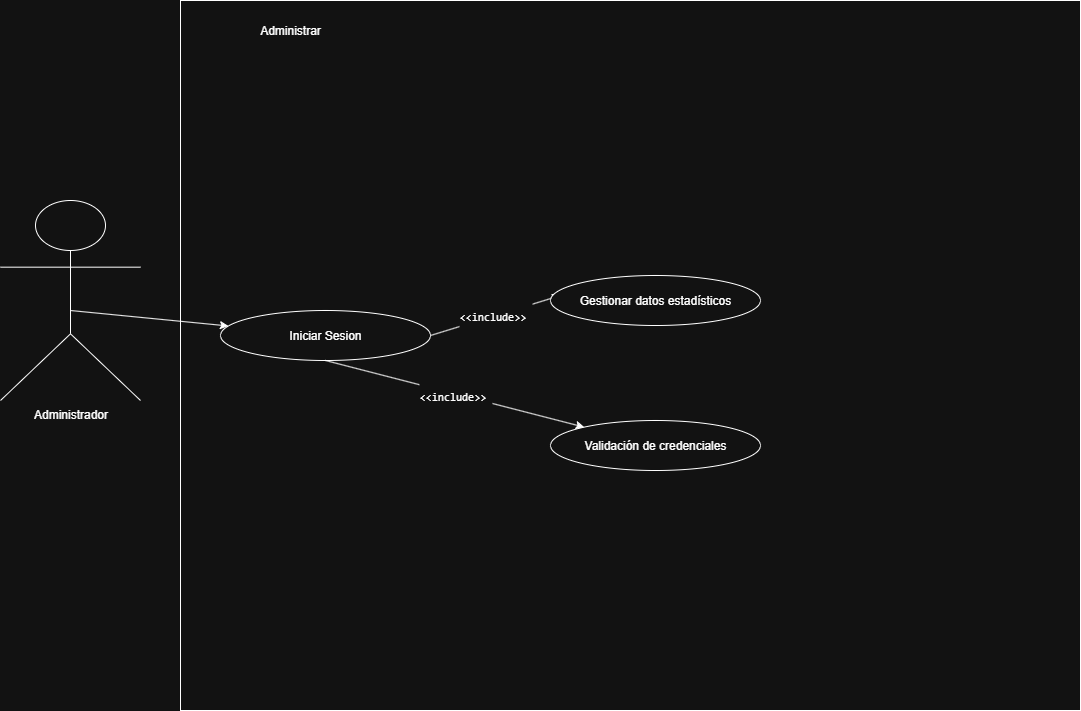

The diagram above was exported from draw.io. Its source (the exported page's mxGraphModel, read from the mxfile embedded in the PNG):
<mxGraphModel dx="1426" dy="791" grid="1" gridSize="10" guides="1" tooltips="1" connect="1" arrows="1" fold="1" page="1" pageScale="1" pageWidth="827" pageHeight="1169" math="0" shadow="0">
  <root>
    <mxCell id="0" />
    <mxCell id="1" parent="0" />
    <mxCell id="Zc4JoH3XW2wVoL0ML7Tu-1" value="Administrador" style="shape=umlActor;verticalLabelPosition=bottom;verticalAlign=top;html=1;" parent="1" vertex="1">
      <mxGeometry x="30" y="220" width="140" height="200" as="geometry" />
    </mxCell>
    <mxCell id="XBYoTtuQ9JhOyzIyBmgZ-3" value="" style="rounded=0;whiteSpace=wrap;html=1;" parent="1" vertex="1">
      <mxGeometry x="210" y="20" width="900" height="710" as="geometry" />
    </mxCell>
    <mxCell id="fvFR4CSLHg4fgGuutjI2-1" value="Administrar" style="text;html=1;align=center;verticalAlign=middle;whiteSpace=wrap;rounded=0;" parent="1" vertex="1">
      <mxGeometry x="200" y="20" width="240" height="60" as="geometry" />
    </mxCell>
    <mxCell id="fvFR4CSLHg4fgGuutjI2-2" value="Iniciar Sesion" style="ellipse;whiteSpace=wrap;html=1;" parent="1" vertex="1">
      <mxGeometry x="250" y="330" width="210" height="50" as="geometry" />
    </mxCell>
    <mxCell id="fvFR4CSLHg4fgGuutjI2-4" value="" style="endArrow=classic;html=1;rounded=0;" parent="1" target="fvFR4CSLHg4fgGuutjI2-2" edge="1">
      <mxGeometry width="50" height="50" relative="1" as="geometry">
        <mxPoint x="100" y="330" as="sourcePoint" />
        <mxPoint x="150" y="280" as="targetPoint" />
      </mxGeometry>
    </mxCell>
    <mxCell id="fvFR4CSLHg4fgGuutjI2-5" value="Validación de credenciales" style="ellipse;whiteSpace=wrap;html=1;" parent="1" vertex="1">
      <mxGeometry x="580" y="440" width="210" height="50" as="geometry" />
    </mxCell>
    <mxCell id="pEPo-DJWia8cQ9WEdEaq-1" value="" style="endArrow=classic;html=1;rounded=0;exitX=0.5;exitY=1;exitDx=0;exitDy=0;" parent="1" source="fvFR4CSLHg4fgGuutjI2-2" target="fvFR4CSLHg4fgGuutjI2-5" edge="1">
      <mxGeometry width="50" height="50" relative="1" as="geometry">
        <mxPoint x="490" y="370" as="sourcePoint" />
        <mxPoint x="540" y="320" as="targetPoint" />
      </mxGeometry>
    </mxCell>
    <mxCell id="TWnBYErlprCXbms4lt0y-2" value="&lt;pre&gt;&amp;lt;&amp;lt;include&amp;gt;&amp;gt; &lt;/pre&gt;" style="edgeLabel;html=1;align=center;verticalAlign=middle;resizable=0;points=[];" parent="pEPo-DJWia8cQ9WEdEaq-1" connectable="0" vertex="1">
      <mxGeometry x="0.0005" y="-2" relative="1" as="geometry">
        <mxPoint as="offset" />
      </mxGeometry>
    </mxCell>
    <mxCell id="pEPo-DJWia8cQ9WEdEaq-2" value="" style="endArrow=classic;html=1;rounded=0;exitX=1;exitY=0.5;exitDx=0;exitDy=0;entryX=0.048;entryY=0.4;entryDx=0;entryDy=0;entryPerimeter=0;" parent="1" source="fvFR4CSLHg4fgGuutjI2-2" target="pEPo-DJWia8cQ9WEdEaq-3" edge="1">
      <mxGeometry width="50" height="50" relative="1" as="geometry">
        <mxPoint x="410" y="349.5" as="sourcePoint" />
        <mxPoint x="652" y="360.5" as="targetPoint" />
      </mxGeometry>
    </mxCell>
    <mxCell id="TWnBYErlprCXbms4lt0y-4" value="&lt;pre&gt;&amp;lt;&amp;lt;include&amp;gt;&amp;gt; &lt;/pre&gt;" style="edgeLabel;html=1;align=center;verticalAlign=middle;resizable=0;points=[];" parent="pEPo-DJWia8cQ9WEdEaq-2" connectable="0" vertex="1">
      <mxGeometry x="-0.0006" relative="1" as="geometry">
        <mxPoint as="offset" />
      </mxGeometry>
    </mxCell>
    <mxCell id="pEPo-DJWia8cQ9WEdEaq-3" value="Gestionar&amp;nbsp;datos estadísticos" style="ellipse;whiteSpace=wrap;html=1;" parent="1" vertex="1">
      <mxGeometry x="580" y="295" width="210" height="50" as="geometry" />
    </mxCell>
  </root>
</mxGraphModel>